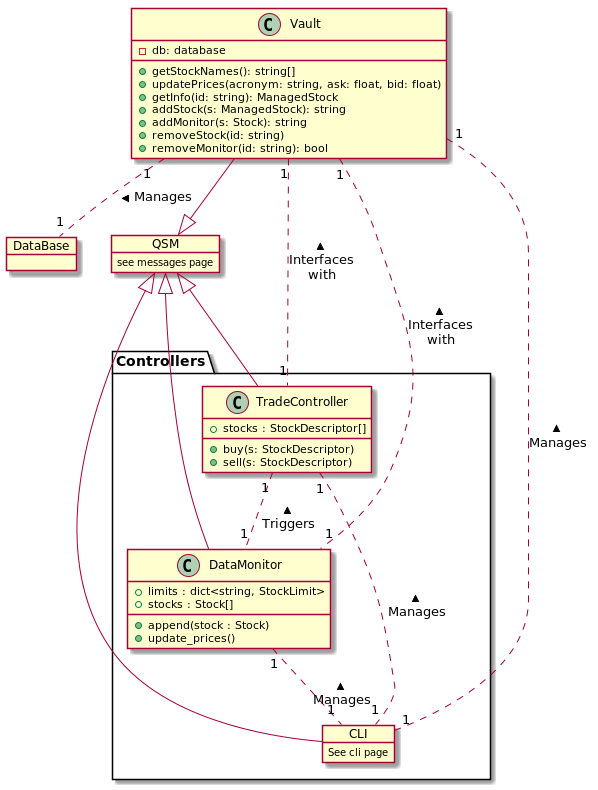

The diagram above was rendered by PlantUML. Its source (embedded in the PNG):
@startuml

object DataBase
object QSM {
    see messages page
}

class Vault {
    - db: database
    + getStockNames(): string[]
    + updatePrices(acronym: string, ask: float, bid: float)
    + getInfo(id: string): ManagedStock
    + addStock(s: ManagedStock): string
    + addMonitor(s: Stock): string
    + removeStock(id: string)
    + removeMonitor(id: string): bool
}

Vault "1" .. "1" DataBase : > Manages
Vault --|> QSM

package Controllers {

    class TradeController {
        + stocks : StockDescriptor[]
        + buy(s: StockDescriptor)
        + sell(s: StockDescriptor)
    }

    Vault "1" .. "1" TradeController : < Interfaces\nwith
    QSM <|-- TradeController

    class DataMonitor {
        + limits : dict<string, StockLimit>
        + stocks : Stock[]
        + append(stock : Stock)
        + update_prices()
    }

    TradeController "1" .. "1" DataMonitor : < Triggers
    Vault "1" .. "1" DataMonitor : < Interfaces\nwith
    QSM <|-- DataMonitor

    object CLI {
        See cli page
    }

    Vault "1" .. "1" CLI : < Manages
    TradeController "1" .. "1" CLI : < Manages
    DataMonitor "1" .. "1" CLI : < Manages
    QSM <|-- CLI

}

@enduml